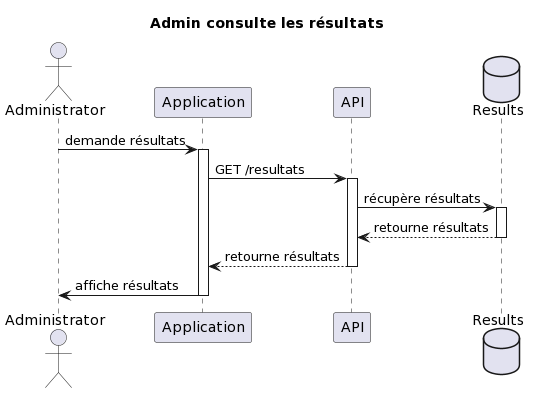

The diagram above was rendered by PlantUML. Its source (embedded in the PNG):
@startuml
title Admin consulte les résultats

Actor Administrator
Participant Application
Participant API
Database Results

Administrator -> Application : demande résultats
activate Application
Application -> API : GET /resultats
activate API 

API ->  Results : récupère résultats
activate  Results
 Results --> API : retourne résultats
deactivate  Results

API --> Application : retourne résultats
deactivate API

Application -> Administrator : affiche résultats
deactivate Application
@enduml